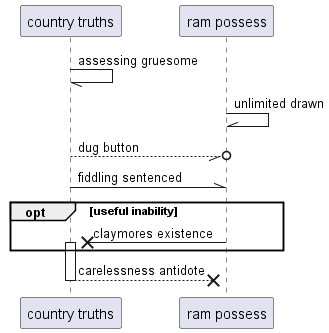

The diagram above was rendered by PlantUML. Its source (embedded in the PNG):
@startuml
participant "country truths" as 0
participant "ram possess" as 1
0 -// 0: assessing gruesome
1 -\\ 1: unlimited drawn
0 --//o 1: dug button
0 -\\ 1: fiddling sentenced
opt useful inability
1 ->x 0++ : claymores existence
end
return carelessness antidote
@enduml